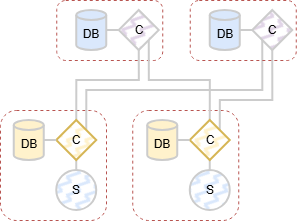

The diagram above was exported from draw.io. Its source (the exported page's mxGraphModel, read from the mxfile embedded in the PNG):
<mxGraphModel dx="858" dy="497" grid="1" gridSize="10" guides="1" tooltips="1" connect="1" arrows="1" fold="1" page="1" pageScale="1" pageWidth="850" pageHeight="1100" math="0" shadow="0">
  <root>
    <mxCell id="0" />
    <mxCell id="1" parent="0" />
    <mxCell id="Isf_lbRBnBz18JX9-D4n-852" parent="1" style="rounded=1;whiteSpace=wrap;html=1;fillColor=none;dashed=1;strokeColor=#b85450;" value="" vertex="1">
      <mxGeometry height="110" width="106" x="192.25" y="160" as="geometry" />
    </mxCell>
    <mxCell id="Isf_lbRBnBz18JX9-D4n-853" parent="1" style="rounded=1;whiteSpace=wrap;html=1;fillColor=none;dashed=1;strokeColor=#b85450;" value="" vertex="1">
      <mxGeometry height="60" width="106" x="116.25" y="50" as="geometry" />
    </mxCell>
    <mxCell id="Isf_lbRBnBz18JX9-D4n-854" parent="1" style="rounded=1;whiteSpace=wrap;html=1;fillColor=none;dashed=1;strokeColor=#b85450;" value="" vertex="1">
      <mxGeometry height="110" width="106" x="60" y="160" as="geometry" />
    </mxCell>
    <mxCell id="Isf_lbRBnBz18JX9-D4n-855" parent="1" style="shape=cylinder3;whiteSpace=wrap;html=1;boundedLbl=1;backgroundOutline=1;size=4.999999999999943;fillColor=#fff2cc;strokeColor=#CCCCCC;strokeWidth=2;" value="DB" vertex="1">
      <mxGeometry height="40" width="30" x="73.75" y="170" as="geometry" />
    </mxCell>
    <mxCell id="Isf_lbRBnBz18JX9-D4n-856" edge="1" parent="1" source="Isf_lbRBnBz18JX9-D4n-859" style="edgeStyle=orthogonalEdgeStyle;rounded=0;orthogonalLoop=1;jettySize=auto;html=1;exitX=0.5;exitY=0;exitDx=0;exitDy=0;entryX=0.5;entryY=1;entryDx=0;entryDy=0;strokeWidth=2;strokeColor=#CCCCCC;endArrow=none;endFill=0;" target="Isf_lbRBnBz18JX9-D4n-866">
      <mxGeometry relative="1" as="geometry">
        <Array as="points">
          <mxPoint x="136" y="130" />
          <mxPoint x="199" y="130" />
        </Array>
      </mxGeometry>
    </mxCell>
    <mxCell id="Isf_lbRBnBz18JX9-D4n-857" edge="1" parent="1" source="Isf_lbRBnBz18JX9-D4n-859" style="edgeStyle=orthogonalEdgeStyle;rounded=0;orthogonalLoop=1;jettySize=auto;html=1;exitX=0.5;exitY=1;exitDx=0;exitDy=0;entryX=0.5;entryY=0;entryDx=0;entryDy=0;strokeWidth=2;strokeColor=#CCCCCC;endArrow=none;endFill=0;" target="Isf_lbRBnBz18JX9-D4n-867">
      <mxGeometry relative="1" as="geometry" />
    </mxCell>
    <mxCell id="Isf_lbRBnBz18JX9-D4n-858" edge="1" parent="1" source="Isf_lbRBnBz18JX9-D4n-859" style="edgeStyle=orthogonalEdgeStyle;shape=connector;rounded=0;orthogonalLoop=1;jettySize=auto;html=1;exitX=1;exitY=0;exitDx=0;exitDy=0;entryX=0;entryY=1;entryDx=0;entryDy=0;strokeColor=#CCCCCC;strokeWidth=2;align=center;verticalAlign=middle;fontFamily=Helvetica;fontSize=11;fontColor=default;labelBackgroundColor=default;endArrow=none;endFill=0;" target="Isf_lbRBnBz18JX9-D4n-873">
      <mxGeometry relative="1" as="geometry">
        <Array as="points">
          <mxPoint x="146" y="140" />
          <mxPoint x="322" y="140" />
        </Array>
      </mxGeometry>
    </mxCell>
    <mxCell id="Isf_lbRBnBz18JX9-D4n-859" parent="1" style="rhombus;whiteSpace=wrap;html=1;fillColor=#fff2cc;strokeColor=#d6b656;strokeWidth=2;fillStyle=zigzag-line;" value="C" vertex="1">
      <mxGeometry height="40" width="40" x="116.25" y="170" as="geometry" />
    </mxCell>
    <mxCell id="Isf_lbRBnBz18JX9-D4n-860" parent="1" style="shape=cylinder3;whiteSpace=wrap;html=1;boundedLbl=1;backgroundOutline=1;size=4.999999999999943;fillColor=#fff2cc;strokeColor=#CCCCCC;strokeWidth=2;" value="DB" vertex="1">
      <mxGeometry height="40" width="30" x="207.25" y="170" as="geometry" />
    </mxCell>
    <mxCell id="Isf_lbRBnBz18JX9-D4n-861" edge="1" parent="1" source="Isf_lbRBnBz18JX9-D4n-864" style="edgeStyle=orthogonalEdgeStyle;rounded=0;orthogonalLoop=1;jettySize=auto;html=1;exitX=0.5;exitY=0;exitDx=0;exitDy=0;entryX=1;entryY=1;entryDx=0;entryDy=0;strokeWidth=2;strokeColor=#CCCCCC;endArrow=none;endFill=0;" target="Isf_lbRBnBz18JX9-D4n-866">
      <mxGeometry relative="1" as="geometry">
        <Array as="points">
          <mxPoint x="270" y="130" />
          <mxPoint x="209" y="130" />
        </Array>
      </mxGeometry>
    </mxCell>
    <mxCell id="Isf_lbRBnBz18JX9-D4n-862" edge="1" parent="1" source="Isf_lbRBnBz18JX9-D4n-864" style="edgeStyle=orthogonalEdgeStyle;rounded=0;orthogonalLoop=1;jettySize=auto;html=1;exitX=0.5;exitY=1;exitDx=0;exitDy=0;entryX=0.5;entryY=0;entryDx=0;entryDy=0;strokeWidth=2;strokeColor=#CCCCCC;endArrow=none;endFill=0;" target="Isf_lbRBnBz18JX9-D4n-869">
      <mxGeometry relative="1" as="geometry" />
    </mxCell>
    <mxCell id="Isf_lbRBnBz18JX9-D4n-863" edge="1" parent="1" source="Isf_lbRBnBz18JX9-D4n-864" style="edgeStyle=orthogonalEdgeStyle;shape=connector;rounded=0;orthogonalLoop=1;jettySize=auto;html=1;exitX=1;exitY=0;exitDx=0;exitDy=0;entryX=0.5;entryY=1;entryDx=0;entryDy=0;strokeColor=#CCCCCC;strokeWidth=2;align=center;verticalAlign=middle;fontFamily=Helvetica;fontSize=11;fontColor=default;labelBackgroundColor=default;endArrow=none;endFill=0;" target="Isf_lbRBnBz18JX9-D4n-873">
      <mxGeometry relative="1" as="geometry">
        <Array as="points">
          <mxPoint x="280" y="150" />
          <mxPoint x="332" y="150" />
        </Array>
      </mxGeometry>
    </mxCell>
    <mxCell id="Isf_lbRBnBz18JX9-D4n-864" parent="1" style="rhombus;whiteSpace=wrap;html=1;fillColor=#fff2cc;strokeColor=#d6b656;strokeWidth=2;fillStyle=zigzag-line;" value="C" vertex="1">
      <mxGeometry height="40" width="40" x="249.75" y="170" as="geometry" />
    </mxCell>
    <mxCell id="Isf_lbRBnBz18JX9-D4n-865" parent="1" style="shape=cylinder3;whiteSpace=wrap;html=1;boundedLbl=1;backgroundOutline=1;size=4.999999999999943;fillColor=#dae8fc;strokeColor=#CCCCCC;strokeWidth=2;" value="DB" vertex="1">
      <mxGeometry height="40" width="30" x="136.25" y="60" as="geometry" />
    </mxCell>
    <mxCell id="Isf_lbRBnBz18JX9-D4n-866" parent="1" style="rhombus;whiteSpace=wrap;html=1;fillColor=#e1d5e7;strokeColor=#CCCCCC;strokeWidth=2;fillStyle=zigzag-line;" value="C" vertex="1">
      <mxGeometry height="40" width="40" x="178.75" y="60" as="geometry" />
    </mxCell>
    <mxCell id="Isf_lbRBnBz18JX9-D4n-867" parent="1" style="ellipse;whiteSpace=wrap;html=1;aspect=fixed;fillColor=#dae8fc;strokeColor=#CCCCCC;strokeWidth=2;fillStyle=zigzag-line;" value="S" vertex="1">
      <mxGeometry height="40" width="40" x="116.25" y="220" as="geometry" />
    </mxCell>
    <mxCell id="Isf_lbRBnBz18JX9-D4n-868" edge="1" parent="1" source="Isf_lbRBnBz18JX9-D4n-859" style="edgeStyle=orthogonalEdgeStyle;rounded=0;orthogonalLoop=1;jettySize=auto;html=1;exitX=0;exitY=0.5;exitDx=0;exitDy=0;entryX=1;entryY=0.5;entryDx=0;entryDy=0;entryPerimeter=0;strokeWidth=2;strokeColor=#CCCCCC;endArrow=none;endFill=0;" target="Isf_lbRBnBz18JX9-D4n-855">
      <mxGeometry relative="1" as="geometry" />
    </mxCell>
    <mxCell id="Isf_lbRBnBz18JX9-D4n-869" parent="1" style="ellipse;whiteSpace=wrap;html=1;aspect=fixed;fillColor=#dae8fc;strokeColor=#CCCCCC;strokeWidth=2;fillStyle=zigzag-line;" value="S" vertex="1">
      <mxGeometry height="40" width="40" x="249.75" y="220" as="geometry" />
    </mxCell>
    <mxCell id="Isf_lbRBnBz18JX9-D4n-870" edge="1" parent="1" source="Isf_lbRBnBz18JX9-D4n-864" style="edgeStyle=orthogonalEdgeStyle;rounded=0;orthogonalLoop=1;jettySize=auto;html=1;exitX=0;exitY=0.5;exitDx=0;exitDy=0;entryX=1;entryY=0.5;entryDx=0;entryDy=0;entryPerimeter=0;strokeWidth=2;strokeColor=#CCCCCC;endArrow=none;endFill=0;" target="Isf_lbRBnBz18JX9-D4n-860">
      <mxGeometry relative="1" as="geometry" />
    </mxCell>
    <mxCell id="Isf_lbRBnBz18JX9-D4n-871" parent="1" style="rounded=1;whiteSpace=wrap;html=1;fillColor=none;dashed=1;strokeColor=#b85450;" value="" vertex="1">
      <mxGeometry height="60" width="106" x="249.75" y="50" as="geometry" />
    </mxCell>
    <mxCell id="Isf_lbRBnBz18JX9-D4n-872" parent="1" style="shape=cylinder3;whiteSpace=wrap;html=1;boundedLbl=1;backgroundOutline=1;size=4.999999999999943;fillColor=#dae8fc;strokeColor=#CCCCCC;strokeWidth=2;" value="DB" vertex="1">
      <mxGeometry height="40" width="30" x="269.75" y="60" as="geometry" />
    </mxCell>
    <mxCell id="Isf_lbRBnBz18JX9-D4n-873" parent="1" style="rhombus;whiteSpace=wrap;html=1;fillColor=#e1d5e7;strokeColor=#CCCCCC;strokeWidth=2;fillStyle=zigzag-line;" value="C" vertex="1">
      <mxGeometry height="40" width="40" x="312.25" y="60" as="geometry" />
    </mxCell>
    <mxCell id="Isf_lbRBnBz18JX9-D4n-874" edge="1" parent="1" source="Isf_lbRBnBz18JX9-D4n-866" style="edgeStyle=orthogonalEdgeStyle;shape=connector;rounded=0;orthogonalLoop=1;jettySize=auto;html=1;exitX=0;exitY=0.5;exitDx=0;exitDy=0;entryX=1;entryY=0.5;entryDx=0;entryDy=0;entryPerimeter=0;strokeColor=#CCCCCC;strokeWidth=2;align=center;verticalAlign=middle;fontFamily=Helvetica;fontSize=11;fontColor=default;labelBackgroundColor=default;endArrow=none;endFill=0;" target="Isf_lbRBnBz18JX9-D4n-865">
      <mxGeometry relative="1" as="geometry" />
    </mxCell>
    <mxCell id="Isf_lbRBnBz18JX9-D4n-875" edge="1" parent="1" source="Isf_lbRBnBz18JX9-D4n-873" style="edgeStyle=orthogonalEdgeStyle;shape=connector;rounded=0;orthogonalLoop=1;jettySize=auto;html=1;exitX=0;exitY=0.5;exitDx=0;exitDy=0;entryX=1;entryY=0.5;entryDx=0;entryDy=0;entryPerimeter=0;strokeColor=#CCCCCC;strokeWidth=2;align=center;verticalAlign=middle;fontFamily=Helvetica;fontSize=11;fontColor=default;labelBackgroundColor=default;endArrow=none;endFill=0;" target="Isf_lbRBnBz18JX9-D4n-872">
      <mxGeometry relative="1" as="geometry" />
    </mxCell>
  </root>
</mxGraphModel>